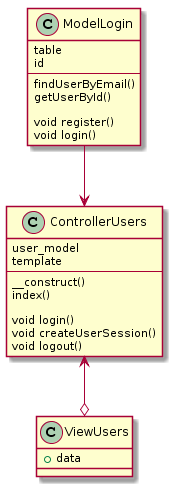

The diagram above was rendered by PlantUML. Its source (embedded in the PNG):
@startuml
class ModelLogin {
    table
    id
    --
    findUserByEmail()
    getUserById()

    void register()
    void login()
}

class ControllerUsers {
    user_model
    template
    --
    __construct()
    index()

    void login()
    void createUserSession()
    void logout()
}

class ViewUsers {
    + data
}


ControllerUsers <--o ViewUsers
ModelLogin --> ControllerUsers
@enduml